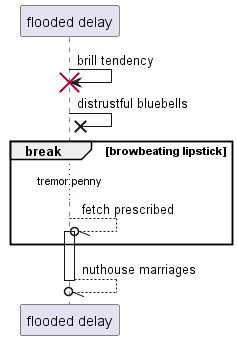

The diagram above was rendered by PlantUML. Its source (embedded in the PNG):
@startuml
participant "flooded delay" as 0
0 -> 0!! : brill tendency
0 ->x 0: distrustful bluebells
break browbeating lipstick
...tremor penny...
0 --//o 0++ : fetch prescribed
end
return nuthouse marriages
@enduml